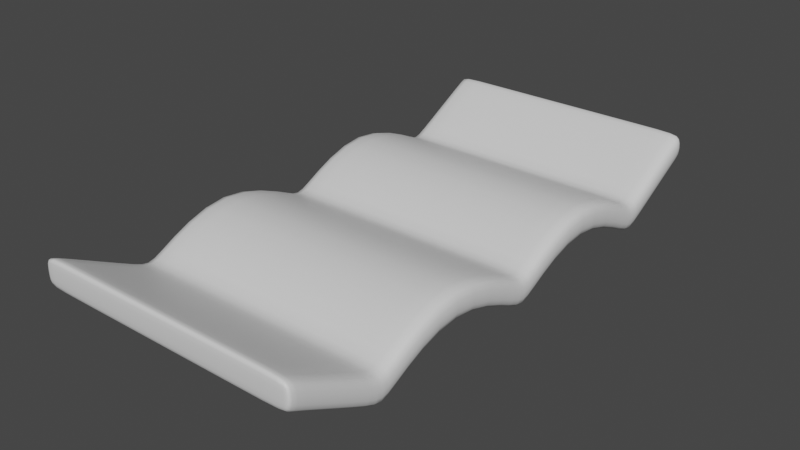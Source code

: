# Source: scrapmetal.blend  (saved by Blender 3.6.11; exported with 4.5.12 LTS)
import bpy
from mathutils import Matrix  # noqa: F401  (used for matrix-valued properties, if any)

bpy.ops.wm.read_factory_settings(use_empty=True)
scene = bpy.context.scene
scene.name = 'Scene'

# ---- collections
col_collection = bpy.data.collections.new('Collection'); scene.collection.children.link(col_collection)

# ---- materials (node trees are filled in below, after node groups)
mat_material = bpy.data.materials.new('Material')
mat_material.alpha_threshold = 0.0
mat_material.use_transparent_shadow = False
mat_material.roughness = 0.5
mat_material.line_color = (0.0, 0.0, 0.0, 1.0)

# ---- material node trees
mat_material.use_nodes = True; mat_material.node_tree.nodes.clear()
_N = mat_material.node_tree.nodes; _L = mat_material.node_tree.links
n0 = _N.new('ShaderNodeOutputMaterial'); n0.name = 'Material Output'; n0.location = (300, 300)
n1 = _N.new('ShaderNodeBsdfPrincipled'); n1.name = 'Principled BSDF'; n1.location = (10, 300)
n1.distribution = 'GGX'
n1.subsurface_method = 'RANDOM_WALK_SKIN'
n1.inputs[3].default_value = 1.45
n1.inputs[27].default_value = (0.0, 0.0, 0.0, 1.0)
n1.inputs[28].default_value = 1.0
_L.new(n1.outputs[0], n0.inputs[0])
n0.is_active_output = True

# ---- world
world_world = bpy.data.worlds.new('World'); scene.world = world_world
world_world.use_nodes = True; world_world.node_tree.nodes.clear()
_N = world_world.node_tree.nodes; _L = world_world.node_tree.links
n0 = _N.new('ShaderNodeOutputWorld'); n0.name = 'World Output'; n0.location = (300, 300)
n1 = _N.new('ShaderNodeBackground'); n1.name = 'Background'; n1.location = (10, 300)
n1.inputs[0].default_value = (0.05088, 0.05088, 0.05088, 1.0)
_L.new(n1.outputs[0], n0.inputs[0])
n0.is_active_output = True
world_world.color = (0.05088, 0.05088, 0.05088)
world_world.use_sun_shadow = False
world_world.sun_shadow_jitter_overblur = 0.0

# ---- meshes
me_cube = bpy.data.meshes.new('Cube')
me_cube.from_pydata([(1.0, 2.036, 0.1278), (1.0, 2.036, -0.09211), (1.0, -2.036, 0.1284), (1.0, -2.036, -0.09152), (-1.0, 2.036, 0.1278), (-1.0, 2.036, -0.09211), (-1.0, -2.036, 0.1284), (-1.0, -2.036, -0.09152), (-1.0, 1.357, -0.4342), (-1.0, 0.6787, -0.08548), (-1.0, 0.0, -0.4342), (-1.0, -0.6787, -0.08548), (-1.0, -1.357, -0.4342), (1.0, 1.357, -0.2143), (1.0, 0.6787, 0.1345), (1.0, 0.0, -0.2143), (1.0, -0.6787, 0.1345), (1.0, -1.357, -0.2143), (-1.0, -1.357, -0.2143), (-1.0, -0.6787, 0.1345), (-1.0, 0.0, -0.2143), (-1.0, 0.6787, 0.1345), (-1.0, 1.357, -0.2143), (1.0, -1.357, -0.4342), (1.0, -0.6787, -0.08548), (1.0, 0.0, -0.4342), (1.0, 0.6787, -0.08548), (1.0, 1.357, -0.4342), (-1.0, -2.013, -0.09152), (1.0, -2.013, 0.1284), (-1.0, -2.013, 0.1284), (1.0, -2.013, -0.09152), (-1.0, 2.011, 0.1278), (1.0, 2.011, -0.09211), (-1.0, 2.011, -0.09211), (1.0, 2.011, 0.1278), (-0.9499, 2.036, -0.09211), (-0.9499, -2.036, 0.1284), (-0.9499, -2.036, -0.09152), (-0.9499, 2.036, 0.1278), (-0.9499, 1.357, -0.4342), (-0.9499, 0.6787, -0.08548), (-0.9499, 0.0, -0.4342), (-0.9499, -0.6787, -0.08548), (-0.9499, -1.357, -0.4342), (-0.9499, 1.357, -0.2143), (-0.9499, 0.6787, 0.1345), (-0.9499, 0.0, -0.2143), (-0.9499, -0.6787, 0.1345), (-0.9499, -1.357, -0.2143), (-0.9499, -2.013, -0.09152), (-0.9499, -2.013, 0.1284), (-0.9499, 2.011, 0.1278), (-0.9499, 2.011, -0.09211), (0.882, -2.036, -0.09152), (0.882, 2.036, 0.1278), (0.882, 1.357, -0.2143), (0.882, 0.6787, 0.1345), (0.882, 0.0, -0.2143), (0.882, -0.6787, 0.1345), (0.882, -1.357, -0.2143), (0.882, -2.013, 0.1284), (0.882, 2.011, 0.1278), (0.882, 2.036, -0.09211), (0.882, -2.036, 0.1284), (0.882, 1.357, -0.4342), (0.882, 0.6787, -0.08548), (0.882, 0.0, -0.4342), (0.882, -0.6787, -0.08548), (0.882, -1.357, -0.4342), (0.882, -2.013, -0.09152), (0.882, 2.011, -0.09211), (-1.0, -1.313, -0.4342), (1.0, -1.313, -0.2143), (-1.0, -1.313, -0.2143), (1.0, -1.313, -0.4342), (-0.9499, -1.313, -0.2143), (-0.9499, -1.313, -0.4342), (0.882, -1.313, -0.2143), (0.882, -1.313, -0.4342), (-1.0, 0.04398, -0.4342), (1.0, 0.04398, -0.2143), (-1.0, 0.04398, -0.2143), (1.0, 0.04398, -0.4342), (-0.9499, 0.04398, -0.2143), (-0.9499, 0.04398, -0.4342), (0.882, 0.04398, -0.2143), (0.882, 0.04398, -0.4342), (-1.0, 1.387, -0.4342), (1.0, 1.387, -0.2143), (-1.0, 1.387, -0.2143), (1.0, 1.387, -0.4342), (-0.9499, 1.387, -0.2143), (-0.9499, 1.387, -0.4342), (0.882, 1.387, -0.2143), (0.882, 1.387, -0.4342)], [], [(51, 30, 6, 37), (38, 37, 6, 7), (34, 32, 4, 5), (70, 31, 3, 54), (31, 29, 2, 3), (63, 55, 0, 1), (91, 89, 13, 27), (27, 13, 14, 26), (83, 81, 15, 25), (25, 15, 16, 24), (75, 73, 17, 23), (95, 91, 27, 65), (65, 27, 26, 66), (87, 83, 25, 67), (67, 25, 24, 68), (79, 75, 23, 69), (28, 30, 18, 12), (72, 74, 19, 11), (11, 19, 20, 10), (80, 82, 21, 9), (9, 21, 22, 8), (92, 90, 22, 45), (45, 22, 21, 46), (84, 82, 20, 47), (47, 20, 19, 48), (76, 74, 18, 49), (7, 6, 30, 28), (23, 17, 29, 31), (69, 23, 31, 70), (49, 18, 30, 51), (39, 4, 32, 52), (63, 1, 33, 71), (1, 0, 35, 33), (88, 90, 32, 34), (5, 36, 53, 34), (55, 39, 52, 62), (60, 49, 51, 61), (12, 44, 50, 28), (78, 76, 49, 60), (58, 47, 48, 59), (86, 84, 47, 58), (56, 45, 46, 57), (94, 92, 45, 56), (72, 77, 44, 12), (10, 42, 43, 11), (80, 85, 42, 10), (8, 40, 41, 9), (88, 93, 40, 8), (5, 4, 39, 36), (28, 50, 38, 7), (54, 64, 37, 38), (61, 51, 37, 64), (29, 61, 64, 2), (3, 2, 64, 54), (89, 94, 56, 13), (13, 56, 57, 14), (81, 86, 58, 15), (15, 58, 59, 16), (73, 78, 60, 17), (17, 60, 61, 29), (0, 55, 62, 35), (36, 63, 71, 53), (44, 69, 70, 50), (77, 79, 69, 44), (42, 67, 68, 43), (85, 87, 67, 42), (40, 65, 66, 41), (93, 95, 65, 40), (36, 39, 55, 63), (50, 70, 54, 38), (43, 68, 79, 77), (16, 59, 78, 73), (11, 43, 77, 72), (59, 48, 76, 78), (48, 19, 74, 76), (12, 18, 74, 72), (68, 24, 75, 79), (24, 16, 73, 75), (41, 66, 87, 85), (14, 57, 86, 81), (9, 41, 85, 80), (57, 46, 84, 86), (46, 21, 82, 84), (10, 20, 82, 80), (66, 26, 83, 87), (26, 14, 81, 83), (53, 71, 95, 93), (35, 62, 94, 89), (34, 53, 93, 88), (62, 52, 92, 94), (8, 22, 90, 88), (52, 32, 90, 92), (71, 33, 91, 95), (33, 35, 89, 91)])
me_cube.polygons.foreach_set('use_smooth', [True] * 94)
_uv = me_cube.uv_layers.new(name='UVMap')
_uv.uv.foreach_set('vector', [0.364, 0.7558, 0.3733, 0.7558, 0.3733, 0.7601, 0.364, 0.7601, 1.0, 0.009349, 0.9589, 0.009349, 0.9589, 2.587e-09, 1.0, 7.923e-10, 0.7889, 0.004679, 0.7479, 0.004679, 0.7479, 1.181e-08, 0.7889, 1.002e-08, 0.3953, 0.004195, 0.3733, 0.004195, 0.3733, -2.225e-08, 0.3953, -2.225e-08, 0.895, 0.004262, 0.8539, 0.004262, 0.8539, 7.177e-09, 0.895, 5.383e-09, 1.0, 0.3953, 0.9589, 0.3953, 0.9589, 0.3733, 1.0, 0.3733, 0.9589, 0.6389, 0.9179, 0.6389, 0.9179, 0.6334, 0.9589, 0.6334, 0.9589, 0.6334, 0.9179, 0.6334, 0.8528, 0.5067, 0.8939, 0.5067, 0.9589, 0.3883, 0.9179, 0.3883, 0.9179, 0.3801, 0.9589, 0.3801, 0.9589, 0.3801, 0.9179, 0.3801, 0.8528, 0.2534, 0.8939, 0.2534, 0.9589, 0.135, 0.9179, 0.135, 0.9179, 0.1267, 0.9589, 0.1267, 0.3953, 0.6402, 0.3733, 0.6402, 0.3733, 0.6348, 0.3953, 0.6348, 0.3953, 0.6348, 0.3733, 0.6348, 0.3733, 0.4986, 0.3953, 0.4986, 0.3953, 0.3935, 0.3733, 0.3935, 0.3733, 0.3854, 0.3953, 0.3854, 0.3953, 0.3854, 0.3733, 0.3854, 0.3733, 0.2492, 0.3953, 0.2492, 0.3953, 0.1442, 0.3733, 0.1442, 0.3733, 0.136, 0.3953, 0.136, 0.7888, 0.7559, 0.7478, 0.7559, 0.8117, 0.6334, 0.8528, 0.6334, 0.8528, 0.6251, 0.8117, 0.6251, 0.7466, 0.5067, 0.7877, 0.5067, 0.7877, 0.5067, 0.7466, 0.5067, 0.8117, 0.3801, 0.8528, 0.3801, 0.8528, 0.3718, 0.8117, 0.3718, 0.7466, 0.2534, 0.7877, 0.2534, 0.7877, 0.2534, 0.7466, 0.2534, 0.8117, 0.1267, 0.8528, 0.1267, 0.364, 0.1216, 0.3733, 0.1216, 0.3733, 0.1271, 0.364, 0.1271, 0.364, 0.1271, 0.3733, 0.1271, 0.3733, 0.2534, 0.364, 0.2534, 0.364, 0.3723, 0.3733, 0.3723, 0.3733, 0.3805, 0.364, 0.3805, 0.364, 0.3805, 0.3733, 0.3805, 0.3733, 0.5067, 0.364, 0.5067, 0.364, 0.6255, 0.3733, 0.6255, 0.3733, 0.6338, 0.364, 0.6338, 0.7888, 0.7601, 0.7478, 0.7601, 0.7478, 0.7559, 0.7888, 0.7559, 0.9589, 0.1267, 0.9179, 0.1267, 0.8539, 0.004262, 0.895, 0.004262, 0.3953, 0.136, 0.3733, 0.136, 0.3733, 0.004195, 0.3953, 0.004195, 0.364, 0.6338, 0.3733, 0.6338, 0.3733, 0.7558, 0.364, 0.7558, 0.364, 0.0, 0.3733, 0.0, 0.3733, 0.004679, 0.364, 0.004679, 0.3953, 0.7482, 0.3733, 0.7482, 0.3733, 0.7435, 0.3953, 0.7435, 0.8951, 0.7601, 0.854, 0.7601, 0.854, 0.7554, 0.8951, 0.7554, 0.8528, 0.1212, 0.8117, 0.1212, 0.7479, 0.004679, 0.7889, 0.004679, 0.7466, 0.7482, 0.7373, 0.7482, 0.7373, 0.7435, 0.7466, 0.7435, 0.02202, 0.0, 0.364, 0.0, 0.364, 0.004679, 0.02202, 0.004679, 0.02202, 0.6338, 0.364, 0.6338, 0.364, 0.7558, 0.02202, 0.7558, 0.7466, 0.136, 0.7373, 0.136, 0.7373, 0.004195, 0.7466, 0.004195, 0.02202, 0.6255, 0.364, 0.6255, 0.364, 0.6338, 0.02202, 0.6338, 0.02202, 0.3805, 0.364, 0.3805, 0.364, 0.5067, 0.02202, 0.5067, 0.02202, 0.3723, 0.364, 0.3723, 0.364, 0.3805, 0.02202, 0.3805, 0.02202, 0.1271, 0.364, 0.1271, 0.364, 0.2534, 0.02202, 0.2534, 0.02202, 0.1216, 0.364, 0.1216, 0.364, 0.1271, 0.02202, 0.1271, 0.7466, 0.1442, 0.7373, 0.1442, 0.7373, 0.136, 0.7466, 0.136, 0.7466, 0.3854, 0.7373, 0.3854, 0.7373, 0.2492, 0.7466, 0.2492, 0.7466, 0.3935, 0.7373, 0.3935, 0.7373, 0.3854, 0.7466, 0.3854, 0.7466, 0.6348, 0.7373, 0.6348, 0.7373, 0.4986, 0.7466, 0.4986, 0.7466, 0.6402, 0.7373, 0.6402, 0.7373, 0.6348, 0.7466, 0.6348, 1.0, 0.7466, 0.9589, 0.7466, 0.9589, 0.7373, 1.0, 0.7373, 0.7466, 0.004195, 0.7373, 0.004195, 0.7373, -2.225e-08, 0.7466, -2.225e-08, 1.0, 0.3513, 0.9589, 0.3513, 0.9589, 0.009349, 1.0, 0.009349, 0.02202, 0.7558, 0.364, 0.7558, 0.364, 0.7601, 0.02202, 0.7601, 0.0, 0.7558, 0.02202, 0.7558, 0.02202, 0.7601, 0.0, 0.7601, 1.0, 0.3733, 0.9589, 0.3733, 0.9589, 0.3513, 1.0, 0.3513, 1.113e-08, 0.1216, 0.02202, 0.1216, 0.02202, 0.1271, 1.113e-08, 0.1271, 1.113e-08, 0.1271, 0.02202, 0.1271, 0.02202, 0.2534, 0.0, 0.2534, 1.113e-08, 0.3723, 0.02202, 0.3723, 0.02202, 0.3805, 1.113e-08, 0.3805, 1.113e-08, 0.3805, 0.02202, 0.3805, 0.02202, 0.5067, 0.0, 0.5067, 1.113e-08, 0.6255, 0.02202, 0.6255, 0.02202, 0.6338, 1.113e-08, 0.6338, 1.113e-08, 0.6338, 0.02202, 0.6338, 0.02202, 0.7558, 0.0, 0.7558, 0.0, 0.0, 0.02202, 0.0, 0.02202, 0.004679, 0.0, 0.004679, 0.7373, 0.7482, 0.3953, 0.7482, 0.3953, 0.7435, 0.7373, 0.7435, 0.7373, 0.136, 0.3953, 0.136, 0.3953, 0.004195, 0.7373, 0.004195, 0.7373, 0.1442, 0.3953, 0.1442, 0.3953, 0.136, 0.7373, 0.136, 0.7373, 0.3854, 0.3953, 0.3854, 0.3953, 0.2492, 0.7373, 0.2492, 0.7373, 0.3935, 0.3953, 0.3935, 0.3953, 0.3854, 0.7373, 0.3854, 0.7373, 0.6348, 0.3953, 0.6348, 0.3953, 0.4986, 0.7373, 0.4986, 0.7373, 0.6402, 0.3953, 0.6402, 0.3953, 0.6348, 0.7373, 0.6348, 1.0, 0.7373, 0.9589, 0.7373, 0.9589, 0.3953, 1.0, 0.3953, 0.7373, 0.004195, 0.3953, 0.004195, 0.3953, -2.225e-08, 0.7373, -2.225e-08, 0.7373, 0.2492, 0.3953, 0.2492, 0.3953, 0.1442, 0.7373, 0.1442, 0.0, 0.5067, 0.02202, 0.5067, 0.02202, 0.6255, 1.113e-08, 0.6255, 0.7466, 0.2492, 0.7373, 0.2492, 0.7373, 0.1442, 0.7466, 0.1442, 0.02202, 0.5067, 0.364, 0.5067, 0.364, 0.6255, 0.02202, 0.6255, 0.364, 0.5067, 0.3733, 0.5067, 0.3733, 0.6255, 0.364, 0.6255, 0.8528, 0.6334, 0.8117, 0.6334, 0.8117, 0.6251, 0.8528, 0.6251, 0.3953, 0.2492, 0.3733, 0.2492, 0.3733, 0.1442, 0.3953, 0.1442, 0.8939, 0.2534, 0.8528, 0.2534, 0.9179, 0.135, 0.9589, 0.135, 0.7373, 0.4986, 0.3953, 0.4986, 0.3953, 0.3935, 0.7373, 0.3935, 0.0, 0.2534, 0.02202, 0.2534, 0.02202, 0.3723, 1.113e-08, 0.3723, 0.7466, 0.4986, 0.7373, 0.4986, 0.7373, 0.3935, 0.7466, 0.3935, 0.02202, 0.2534, 0.364, 0.2534, 0.364, 0.3723, 0.02202, 0.3723, 0.364, 0.2534, 0.3733, 0.2534, 0.3733, 0.3723, 0.364, 0.3723, 0.8528, 0.3801, 0.8117, 0.3801, 0.8117, 0.3718, 0.8528, 0.3718, 0.3953, 0.4986, 0.3733, 0.4986, 0.3733, 0.3935, 0.3953, 0.3935, 0.8939, 0.5067, 0.8528, 0.5067, 0.9179, 0.3883, 0.9589, 0.3883, 0.7373, 0.7435, 0.3953, 0.7435, 0.3953, 0.6402, 0.7373, 0.6402, 0.0, 0.004679, 0.02202, 0.004679, 0.02202, 0.1216, 1.113e-08, 0.1216, 0.7466, 0.7435, 0.7373, 0.7435, 0.7373, 0.6402, 0.7466, 0.6402, 0.02202, 0.004679, 0.364, 0.004679, 0.364, 0.1216, 0.02202, 0.1216, 0.8528, 0.1267, 0.8117, 0.1267, 0.8117, 0.1212, 0.8528, 0.1212, 0.364, 0.004679, 0.3733, 0.004679, 0.3733, 0.1216, 0.364, 0.1216, 0.3953, 0.7435, 0.3733, 0.7435, 0.3733, 0.6402, 0.3953, 0.6402, 0.8951, 0.7554, 0.854, 0.7554, 0.9179, 0.6389, 0.9589, 0.6389])
me_cube.materials.append(mat_material)
me_cube.use_mirror_vertex_groups = False
me_cube.update()

# ---- objects
ob_cube = bpy.data.objects.new('Cube', me_cube)

# ---- transforms, parenting, visibility, modifiers, constraints
ob_cube.location = (0.0, 0.0, 0.0)
ob_cube.lock_rotations_4d = False
ob_cube.empty_display_type = 'ARROWS'
ob_cube.lineart.crease_threshold = 0.0
_m = ob_cube.modifiers.new('Subdivision', 'SUBSURF')

# ---- collection membership
col_collection.objects.link(ob_cube)

# ---- scene / render settings (as saved in the file)
scene.frame_start = 1; scene.frame_end = 250; scene.frame_set(2)
scene.render.engine = 'BLENDER_EEVEE_NEXT'
scene.cycles.sampling_pattern = 'TABULATED_SOBOL'
scene.view_settings.view_transform = 'Filmic'
bpy.context.view_layer.update()

# ---- added for rendering (the .blend has no active camera and no usable light): camera, sun
cam_auto = bpy.data.cameras.new('AutoCamera')
cam_auto.lens = 50.0
cam_auto.sensor_width = 36.0
cam_auto.clip_end = 1000.0
ob_auto_camera = bpy.data.objects.new('AutoCamera', cam_auto)
scene.collection.objects.link(ob_auto_camera)
ob_auto_camera.location = (4.23038, -5.07645, 3.23444)
ob_auto_camera.rotation_euler = (1.09748, -7.21219e-08, 0.694738)
scene.camera = ob_auto_camera
light_auto_sun = bpy.data.lights.new('AutoSun', 'SUN')
light_auto_sun.energy = 3.0
light_auto_sun.angle = 0.0523599
ob_auto_sun = bpy.data.objects.new('AutoSun', light_auto_sun)
scene.collection.objects.link(ob_auto_sun)
ob_auto_sun.rotation_euler = (0.872665, 0.174533, 0.523599)
bpy.context.view_layer.update()
